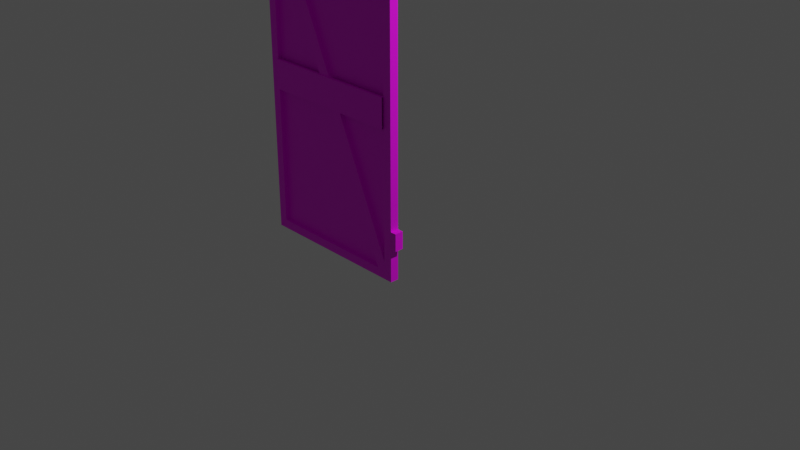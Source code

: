 # Source: multidecor_high_dark_rusty_gate_activated.blend  (saved by Blender 2.82.7; exported with 4.5.12 LTS)
import bpy
from mathutils import Matrix  # noqa: F401  (used for matrix-valued properties, if any)

bpy.ops.wm.read_factory_settings(use_empty=True)
scene = bpy.context.scene
scene.name = 'Scene'

# ---- collections
col_collection = bpy.data.collections.new('Collection'); scene.collection.children.link(col_collection)

# ---- images (referenced by path relative to the original .blend; pixels are not part of the script)
import os
ASSET_DIR = os.environ.get("B2B_ASSET_DIR", "")  # directory of the original .blend (textures are referenced by path, not embedded)
HERE = os.path.dirname(os.path.abspath(__file__))  # packed textures are extracted next to this script under _unpacked/

def load_image(name, relpath, width, height, colorspace="sRGB"):
    """Load a texture the original file referenced (path relative to the .blend, or extracted next to this script)."""
    p = next((c for c in (os.path.join(HERE, relpath), os.path.join(ASSET_DIR, relpath)) if relpath and os.path.exists(c)), "")
    if p:
        img = bpy.data.images.load(p, check_existing=True)
        img.name = name
    else:  # same state as the original file: an image datablock whose file is absent (Cycles renders it pink)
        img = bpy.data.images.new(name, width, height)
        img.source = "FILE"
        img.filepath = "//" + (relpath or name)
    img.colorspace_settings.name = colorspace
    return img
img_multidecor_dark_metal_rusty_fence_png = load_image('multidecor_dark_metal_rusty_fence.png', 'multidecor_dark_metal_rusty_fence.png', 1024, 1024, 'sRGB')
img_multidecor_fence_chainlink_png = load_image('multidecor_fence_chainlink.png', 'multidecor_fence_chainlink.png', 1024, 1024, 'sRGB')
img_multidecor_wood_png = load_image('multidecor_wood.png', 'multidecor_wood.png', 1024, 1024, 'sRGB')
img_multidecor_metal_material_png = load_image('multidecor_metal_material.png', 'multidecor_metal_material.png', 1024, 1024, 'sRGB')

# ---- materials (node trees are filled in below, after node groups)
mat_material_001 = bpy.data.materials.new('Material.001')
mat_material_001.use_transparent_shadow = False
mat_material_002 = bpy.data.materials.new('Material.002')
mat_material_002.use_transparent_shadow = False
mat_material_003 = bpy.data.materials.new('Material.003')
mat_material_003.use_transparent_shadow = False
mat_material = bpy.data.materials.new('Material')
mat_material.use_transparent_shadow = False

# ---- material node trees
mat_material_001.use_nodes = True; mat_material_001.node_tree.nodes.clear()
_N = mat_material_001.node_tree.nodes; _L = mat_material_001.node_tree.links
n0 = _N.new('ShaderNodeOutputMaterial'); n0.name = 'Material Output'; n0.location = (300, 300)
n1 = _N.new('ShaderNodeBsdfPrincipled'); n1.name = 'Principled BSDF'; n1.location = (10, 300)
n1.distribution = 'GGX'
n1.subsurface_method = 'BURLEY'
n1.inputs[3].default_value = 1.45
n1.inputs[27].default_value = (0.0, 0.0, 0.0, 1.0)
n1.inputs[28].default_value = 1.0
n2 = _N.new('ShaderNodeTexImage'); n2.name = 'Image Texture'; n2.location = (-280, 280)
n2.image = img_multidecor_dark_metal_rusty_fence_png
n2.interpolation = 'Closest'
_L.new(n1.outputs[0], n0.inputs[0])
_L.new(n2.outputs[0], n1.inputs[0])
n0.is_active_output = True
mat_material_002.use_nodes = True; mat_material_002.node_tree.nodes.clear()
_N = mat_material_002.node_tree.nodes; _L = mat_material_002.node_tree.links
n0 = _N.new('ShaderNodeOutputMaterial'); n0.name = 'Material Output'; n0.location = (300, 300)
n1 = _N.new('ShaderNodeBsdfPrincipled'); n1.name = 'Principled BSDF'; n1.location = (10, 300)
n1.distribution = 'GGX'
n1.subsurface_method = 'BURLEY'
n1.inputs[3].default_value = 1.45
n1.inputs[27].default_value = (0.0, 0.0, 0.0, 1.0)
n1.inputs[28].default_value = 1.0
n2 = _N.new('ShaderNodeTexImage'); n2.name = 'Image Texture'; n2.location = (-280, 280)
n2.image = img_multidecor_fence_chainlink_png
n2.interpolation = 'Closest'
_L.new(n1.outputs[0], n0.inputs[0])
_L.new(n2.outputs[0], n1.inputs[0])
n0.is_active_output = True
mat_material_003.use_nodes = True; mat_material_003.node_tree.nodes.clear()
_N = mat_material_003.node_tree.nodes; _L = mat_material_003.node_tree.links
n0 = _N.new('ShaderNodeOutputMaterial'); n0.name = 'Material Output'; n0.location = (300, 300)
n1 = _N.new('ShaderNodeBsdfPrincipled'); n1.name = 'Principled BSDF'; n1.location = (10, 300)
n1.distribution = 'GGX'
n1.subsurface_method = 'BURLEY'
n1.inputs[3].default_value = 1.45
n1.inputs[27].default_value = (0.0, 0.0, 0.0, 1.0)
n1.inputs[28].default_value = 1.0
n2 = _N.new('ShaderNodeTexImage'); n2.name = 'Image Texture'; n2.location = (-280, 280)
n2.image = img_multidecor_wood_png
n2.interpolation = 'Closest'
_L.new(n1.outputs[0], n0.inputs[0])
_L.new(n2.outputs[0], n1.inputs[0])
n0.is_active_output = True
mat_material.use_nodes = True; mat_material.node_tree.nodes.clear()
_N = mat_material.node_tree.nodes; _L = mat_material.node_tree.links
n0 = _N.new('ShaderNodeBsdfPrincipled'); n0.name = 'Principled BSDF'; n0.location = (10, 300)
n0.distribution = 'GGX'
n0.subsurface_method = 'RANDOM_WALK_SKIN'
n0.inputs[3].default_value = 1.45
n0.inputs[27].default_value = (0.0, 0.0, 0.0, 1.0)
n0.inputs[28].default_value = 1.0
n1 = _N.new('ShaderNodeOutputMaterial'); n1.name = 'Material Output'; n1.location = (300, 300)
n2 = _N.new('ShaderNodeTexImage'); n2.name = 'Image Texture'; n2.location = (-280, 280)
n2.image = img_multidecor_metal_material_png
n2.interpolation = 'Closest'
_L.new(n0.outputs[0], n1.inputs[0])
_L.new(n2.outputs[0], n0.inputs[0])
n1.is_active_output = True

# ---- world
world_world = bpy.data.worlds.new('World'); scene.world = world_world
world_world.use_nodes = True; world_world.node_tree.nodes.clear()
_N = world_world.node_tree.nodes; _L = world_world.node_tree.links
n0 = _N.new('ShaderNodeOutputWorld'); n0.name = 'World Output'; n0.location = (300, 300)
n1 = _N.new('ShaderNodeBackground'); n1.name = 'Background'; n1.location = (10, 300)
n1.inputs[0].default_value = (0.05088, 0.05088, 0.05088, 1.0)
_L.new(n1.outputs[0], n0.inputs[0])
n0.is_active_output = True
world_world.color = (0.05088, 0.05088, 0.05088)
world_world.use_sun_shadow = False
world_world.sun_shadow_jitter_overblur = 0.0

# ---- cameras
cam_camera = bpy.data.cameras.new('Camera')
cam_camera.clip_end = 100.0
cam_camera.ortho_scale = 7.314

# ---- lights
light_light = bpy.data.lights.new('Light', 'POINT')
light_light.transmission_factor = 0.0
light_light.energy = 1000.0
light_light.shadow_soft_size = 0.1
light_light.shadow_maximum_resolution = 0.006
light_light.use_absolute_resolution = True

# ---- meshes
me_cylinder = bpy.data.meshes.new('Cylinder')
me_cylinder.from_pydata([(0.1707, 0.05, 1.725), (1.829, 0.05, 1.725), (0.1707, 3.353e-08, 1.725), (0.1707, -0.05, 1.725), (1.829, -0.05, 1.725), (1.829, 0.05, -1.925), (0.1707, 0.05, -1.925), (1.829, -0.05, -1.925), (0.1707, -0.05, -1.925), (0.1707, -0.05, -1.825), (1.829, -0.05, -1.825), (1.829, 3.725e-08, -1.825), (0.1707, 0.05, -1.825), (1.829, 0.05, -1.825), (1.829, 0.07071, 0.09167), (1.829, 0.07071, -0.2417), (0.1707, 0.07071, 0.09167), (0.1707, 0.07071, -0.2417), (1.815, 0.03536, -0.2417), (1.815, 0.03536, 0.09167), (0.1854, 0.03536, -0.2417), (0.1854, 0.03536, 0.09167), (0.1707, 0.05, 1.825), (1.829, 0.05, 1.825), (0.1707, -0.05, 1.825), (1.829, -0.05, 1.825), (1.929, 0.05, 1.725), (1.929, -0.05, 1.725), (1.929, 0.05, -1.925), (1.929, -0.05, -1.925), (1.929, -0.05, -1.825), (1.929, 0.05, -1.825), (1.929, 0.05, 1.825), (1.929, -0.05, 1.825), (0.07071, 0.05, 1.725), (0.07071, -0.05, 1.725), (0.07071, 0.05, -1.925), (0.07071, -0.05, -1.925), (0.07071, -0.05, -1.825), (0.07071, 0.05, -1.825), (0.07071, 0.05, 1.825), (0.07071, -0.05, 1.825), (0.1707, 3.353e-08, -1.725), (0.1707, -0.05, -1.725), (0.1707, 0.05, -1.725), (0.07071, -0.05, -1.725), (0.07071, 0.05, -1.725), (1.829, 3.353e-08, 1.625), (1.829, -0.05, 1.625), (1.829, 0.05, 1.625), (1.929, -0.05, 1.625), (1.929, 0.05, 1.625), (0.2707, -0.05, -1.825), (0.2707, 3.725e-08, -1.825), (0.2707, 0.05, -1.825), (0.2707, 0.05, -1.925), (0.2707, -0.05, -1.925), (1.729, 0.05, 1.725), (1.729, 3.353e-08, 1.725), (1.729, -0.05, 1.725), (1.729, 0.05, 1.825), (1.729, -0.05, 1.825), (0.07071, 0.05, 1.338), (1.192e-07, 0.05, 1.338), (0.07071, 0.05, 1.538), (0.0, 0.05, 1.538), (0.07071, -0.05, 1.338), (0.0, -0.05, 1.338), (0.07071, -0.05, 1.538), (0.0, -0.05, 1.538), (0.07071, 0.05, -1.338), (1.192e-07, 0.05, -1.338), (0.07071, 0.05, -1.538), (0.0, 0.05, -1.538), (0.07071, -0.05, -1.338), (0.0, -0.05, -1.338), (0.07071, -0.05, -1.538), (0.0, -0.05, -1.538), (1.914, -0.05, 0.1705), (1.844, -0.05, 0.1705), (1.914, -0.05, 0.2305), (1.914, -0.1828, 0.2305), (1.844, -0.05, 0.2305), (1.844, -0.1828, 0.2305), (1.914, -0.1828, 0.1705), (1.914, -0.1828, -0.07406), (1.914, -0.1328, 0.1705), (1.914, -0.1328, -0.07406), (1.844, -0.1828, -0.07406), (1.844, -0.1328, 0.1705), (1.844, -0.1328, -0.07406), (1.914, -0.05, -0.3186), (1.914, -0.1828, 0.1705), (1.844, -0.05, -0.3186), (1.844, -0.1828, 0.1705), (1.914, -0.05, -0.3786), (1.914, -0.1828, -0.3786), (1.844, -0.05, -0.3786), (1.844, -0.1828, -0.3786), (1.914, -0.1328, -0.3186), (1.844, -0.1328, -0.3186), (1.844, -0.1828, 0.1705), (1.914, -0.1828, -0.3186), (1.844, -0.1828, -0.3186), (1.844, -0.1828, -0.3186), (1.914, -0.1828, -0.3186)], [], [(47, 53, 11), (58, 42, 2), (45, 35, 34, 46), (52, 9, 8, 56), (10, 52, 56, 7), (52, 10, 11, 53), (53, 11, 13, 54), (15, 17, 16, 14), (21, 20, 18, 19), (18, 20, 17, 15), (19, 14, 16, 21), (59, 4, 25, 61), (3, 59, 61, 24), (60, 61, 25, 23), (54, 13, 5, 55), (48, 47, 11, 10), (7, 5, 28, 29), (25, 4, 27, 33), (47, 49, 13, 11), (5, 13, 31, 28), (23, 25, 33, 32), (1, 23, 32, 26), (49, 1, 26, 51), (10, 7, 29, 30), (27, 26, 32, 33), (50, 51, 26, 27), (28, 31, 30, 29), (54, 12, 44), (57, 44, 42, 58), (22, 0, 34, 40), (2, 42, 44, 0), (8, 9, 38, 37), (6, 8, 37, 36), (3, 24, 41, 35), (12, 6, 36, 39), (44, 12, 39, 46), (24, 22, 40, 41), (41, 40, 34, 35), (0, 44, 46, 34), (36, 37, 38, 39), (38, 45, 46, 39), (43, 3, 35, 45), (9, 43, 45, 38), (3, 43, 42, 2), (24, 61, 60, 22), (13, 49, 51, 31), (48, 10, 30, 50), (4, 48, 50, 27), (52, 53, 47, 48), (47, 53, 54, 49), (12, 54, 55, 6), (58, 42, 43, 59), (43, 48, 59), (56, 55, 5, 7), (8, 6, 55, 56), (57, 0, 22, 60), (1, 57, 60, 23), (2, 58, 59, 3), (0, 57, 58, 2), (31, 51, 50, 30), (62, 63, 65, 64), (64, 65, 69, 68), (68, 69, 67, 66), (66, 67, 63, 62), (69, 65, 63, 67), (70, 71, 73, 72), (72, 73, 77, 76), (76, 77, 75, 74), (74, 75, 71, 70), (77, 73, 71, 75), (78, 84, 101, 79), (79, 101, 83, 82), (82, 83, 81, 80), (80, 81, 84, 78), (97, 98, 96, 95), (83, 101, 84, 81), (92, 85, 87, 86), (86, 87, 90, 89), (89, 90, 88, 94), (94, 88, 85, 92), (93, 104, 98, 97), (91, 105, 104, 93), (95, 96, 105, 91), (98, 104, 105, 96), (102, 85, 87, 99), (99, 87, 90, 100), (100, 90, 88, 103), (103, 88, 85, 102), (44, 57, 49), (57, 1, 49), (49, 54, 44), (43, 9, 52), (52, 48, 43), (48, 4, 59)])
me_cylinder.polygons.foreach_set('material_index', [1, 1, 0, 0, 0, 0, 0, 2, 2, 2, 2, 0, 0, 0, 0, 0, 0, 0, 0, 0, 0, 0, 0, 0, 0, 0, 0, 0, 0, 0, 0, 0, 0, 0, 0, 0, 0, 0, 0, 0, 0, 0, 0, 0, 0, 0, 0, 0, 0, 0, 0, 0, 0, 0, 0, 0, 0, 0, 0, 0, 0, 0, 0, 0, 0, 0, 0, 0, 0, 0, 3, 3, 3, 3, 3, 3, 3, 3, 3, 3, 3, 3, 3, 3, 3, 3, 3, 3, 0, 0, 0, 0, 0, 0])
_uv = me_cylinder.uv_layers.new(name='UVMap')
_uv.uv.foreach_set('vector', [1.15, 0.7374, -0.0711, 0.2764, 0.3088, -0.1034, 1.123, 1.471, 0.6623, 0.2501, 1.503, 1.091, 0.3285, 0.369, 0.3285, -0.5084, 0.3539, -0.5084, 0.3539, 0.369, 0.02564, 0.5115, 0.0002093, 0.5115, 0.0002094, 0.486, 0.02564, 0.486, 0.422, 0.5115, 0.02564, 0.5115, 0.02564, 0.486, 0.422, 0.486, 0.02564, 0.5115, 0.422, 0.5115, 0.422, 0.5242, 0.02564, 0.5242, 0.02564, 0.4224, 0.422, 0.4224, 0.422, 0.4352, 0.02564, 0.4352, 0.3573, 0.422, 0.3573, 0.0002095, 0.4421, 0.0002095, 0.4421, 0.422, -0.2451, 0.003934, -0.1603, 0.003934, -0.1603, 0.4183, -0.2451, 0.4183, 0.09398, 0.4183, 0.09398, 0.003934, 0.103, 0.0002095, 0.103, 0.422, 0.009201, 0.4183, 0.0002093, 0.422, 0.0002094, 0.0002093, 0.009202, 0.003934, 0.002811, 0.8188, 0.002811, 0.8443, -0.02262, 0.8443, -0.02262, 0.8188, 0.002812, 0.4224, 0.002812, 0.8188, -0.02262, 0.8188, -0.02262, 0.4224, 0.4606, 0.8188, 0.486, 0.8188, 0.486, 0.8443, 0.4606, 0.8443, 0.02564, 0.4352, 0.422, 0.4352, 0.422, 0.4606, 0.02564, 0.4606, 0.2772, -0.483, 0.2899, -0.483, 0.2899, 0.3944, 0.2772, 0.3944, 0.3925, 0.1892, 0.3925, 0.1638, 0.4179, 0.1638, 0.4179, 0.1892, 0.9265, 0.3681, 0.9011, 0.3681, 0.9011, 0.3427, 0.9265, 0.3427, 0.1882, -0.483, 0.2009, -0.483, 0.2009, 0.3944, 0.1882, 0.3944, 0.4179, 0.1384, 0.4433, 0.1384, 0.4433, 0.1638, 0.4179, 0.1638, 0.4433, 0.3172, 0.4433, 0.3427, 0.4179, 0.3427, 0.4179, 0.3172, 0.9011, 0.2918, 0.9265, 0.2918, 0.9265, 0.3172, 0.9011, 0.3172, 0.2009, -0.483, 0.2009, -0.5084, 0.2263, -0.5084, 0.2263, -0.483, 0.4433, 0.2147, 0.4179, 0.2147, 0.4179, 0.1892, 0.4433, 0.1892, 0.9011, 0.3427, 0.9011, 0.3172, 0.9265, 0.3172, 0.9265, 0.3427, 0.2517, -0.483, 0.2263, -0.483, 0.2263, -0.5084, 0.2517, -0.5084, 0.4179, 0.1638, 0.4433, 0.1638, 0.4433, 0.1892, 0.4179, 0.1892, 0.5991, 0.4411, 0.6164, 0.4224, 0.6351, 0.4398, 0.6351, 1.328, 0.6351, 0.4398, 0.6478, 0.4398, 0.6478, 1.328, 0.9265, 0.138, 0.9011, 0.138, 0.9011, 0.1125, 0.9265, 0.1125, 0.392, -0.5084, 0.392, 0.369, 0.3793, 0.369, 0.3793, -0.5084, 0.4179, 0.2151, 0.4433, 0.2151, 0.4433, 0.2405, 0.4179, 0.2405, 0.3925, 0.266, 0.3925, 0.2405, 0.4179, 0.2405, 0.4179, 0.266, 0.9011, 0.06167, 0.9265, 0.06167, 0.9265, 0.0871, 0.9011, 0.0871, 0.4433, 0.2914, 0.4179, 0.2914, 0.4179, 0.266, 0.4433, 0.266, 0.3793, 0.369, 0.3793, 0.3944, 0.3539, 0.3944, 0.3539, 0.369, 0.4433, 0.0871, 0.4433, 0.1125, 0.4179, 0.1125, 0.4179, 0.0871, 0.9265, 0.0871, 0.9265, 0.1125, 0.9011, 0.1125, 0.9011, 0.0871, 0.3793, -0.5084, 0.3793, 0.369, 0.3539, 0.369, 0.3539, -0.5084, 0.4179, 0.266, 0.4179, 0.2405, 0.4433, 0.2405, 0.4433, 0.266, 0.3285, 0.3944, 0.3285, 0.369, 0.3539, 0.369, 0.3539, 0.3944, 0.303, 0.369, 0.303, -0.5084, 0.3285, -0.5084, 0.3285, 0.369, 0.303, 0.3944, 0.303, 0.369, 0.3285, 0.369, 0.3285, 0.3944, 0.303, -0.5084, 0.303, 0.369, 0.2903, 0.369, 0.2903, -0.5084, 0.486, 0.4224, 0.486, 0.8188, 0.4606, 0.8188, 0.4606, 0.4224, 0.2009, 0.3944, 0.2009, -0.483, 0.2263, -0.483, 0.2263, 0.3944, 0.2772, -0.483, 0.2772, 0.3944, 0.2517, 0.3944, 0.2517, -0.483, 0.2772, -0.5084, 0.2772, -0.483, 0.2517, -0.483, 0.2517, -0.5084, 0.5733, 0.4411, 0.586, 0.4411, 0.586, 1.329, 0.5733, 1.329, 0.5864, 1.329, 0.5864, 0.4411, 0.5991, 0.4411, 0.5991, 1.329, 0.0002094, 0.4352, 0.02564, 0.4352, 0.02564, 0.4606, 0.0002094, 0.4606, 0.5246, 1.328, 0.5246, 0.4398, 0.5373, 0.4398, 0.5373, 1.328, 0.5373, 0.4398, 0.2008, 1.329, 0.1649, 1.328, 0.02564, 0.486, 0.02564, 0.4606, 0.422, 0.4606, 0.422, 0.486, 0.0002094, 0.486, 0.0002094, 0.4606, 0.02564, 0.4606, 0.02564, 0.486, 0.9438, 0.8188, 0.9438, 0.4224, 0.9692, 0.4224, 0.9692, 0.8188, 0.9438, 0.8443, 0.9438, 0.8188, 0.9692, 0.8188, 0.9692, 0.8443, 0.5242, 0.4224, 0.5242, 0.8188, 0.5115, 0.8188, 0.5115, 0.4224, 0.4352, 0.4224, 0.4352, 0.8188, 0.4224, 0.8188, 0.4224, 0.4224, 0.2263, 0.3944, 0.2263, -0.483, 0.2517, -0.483, 0.2517, 0.3944, 0.25, -0.06296, 0.232, -0.06296, 0.232, -0.1138, 0.25, -0.1138, 0.392, 0.4203, 0.3741, 0.4203, 0.3741, 0.3948, 0.392, 0.3948, 0.2688, -0.1138, 0.2868, -0.1138, 0.2868, -0.06295, 0.2688, -0.06295, 0.1882, 0.3948, 0.2061, 0.3948, 0.2061, 0.4203, 0.1882, 0.4203, 0.7402, 0.3948, 0.7402, 0.4203, 0.6894, 0.4203, 0.6894, 0.3948, 0.3044, 0.4128, 0.3044, 0.3948, 0.3552, 0.3948, 0.3552, 0.4128, 0.2684, 0.4203, 0.2504, 0.4203, 0.2504, 0.3948, 0.2684, 0.3948, 0.3557, 0.3948, 0.3736, 0.3948, 0.3736, 0.4457, 0.3557, 0.4457, 0.3925, 0.4119, 0.3925, 0.394, 0.4179, 0.394, 0.4179, 0.4119, 0.3925, 0.3685, 0.4179, 0.3685, 0.4179, 0.4194, 0.3925, 0.4194, 0.3856, 0.6201, 0.1201, 0.6201, 0.1201, 0.4802, 0.3856, 0.4802, 0.3856, 0.8, 0.1201, 0.8, 0.1201, 0.68, 0.3856, 0.68, 0.3856, 0.8799, 0.1201, 0.8799, 0.1201, 0.74, 0.3856, 0.74, 0.3856, 0.9399, 0.1201, 0.9399, 0.1201, 0.82, 0.3856, 0.82, 0.9638, 0.3999, 0.6982, 0.3999, 0.6982, 0.26, 0.9638, 0.26, 0.32, 0.8799, 0.2, 0.8799, 0.2, 0.74, 0.32, 0.74, -0.1997, 0.3399, 0.2891, 0.3399, 0.2891, 0.24, -0.1997, 0.24, -0.1997, 0.24, 0.2891, 0.24, 0.2891, 0.1001, -0.1997, 0.1001, -0.1997, 0.1001, 0.2891, 0.1001, 0.2891, 0.0001422, -0.1997, 0.0001422, -0.1997, 0.4799, 0.2891, 0.4799, 0.2891, 0.3399, -0.1997, 0.3399, 0.9638, 0.32, 0.6982, 0.32, 0.6982, 0.2, 0.9638, 0.2, 0.9638, 0.1401, 0.6982, 0.1401, 0.6982, 0.0001422, 0.9638, 0.0001422, 0.9638, 0.4599, 0.6982, 0.4599, 0.6982, 0.3399, 0.9638, 0.3399, 0.8981, 0.3999, 0.7782, 0.3999, 0.7782, 0.26, 0.8981, 0.26, 0.7779, 0.3399, 0.2891, 0.3399, 0.2891, 0.24, 0.7779, 0.24, 0.7779, 0.24, 0.2891, 0.24, 0.2891, 0.1001, 0.7779, 0.1001, 0.7779, 0.1001, 0.2891, 0.1001, 0.2891, 0.0001422, 0.7779, 0.0001426, 0.7779, 0.4799, 0.2891, 0.4799, 0.2891, 0.3399, 0.7779, 0.3399, 0.6351, 0.4398, 1.007, 1.328, 0.9715, 1.329, 1.007, 1.328, 0.9901, 1.346, 0.9715, 1.329, 0.9715, 1.329, 0.5991, 0.4411, 0.6351, 0.4398, 0.5373, 0.4398, 0.5559, 0.4224, 0.5733, 0.4411, 0.5733, 0.4411, 0.2008, 1.329, 0.5373, 0.4398, 0.2008, 1.329, 0.1822, 1.346, 0.1649, 1.328])
me_cylinder.materials.append(mat_material_001)
me_cylinder.materials.append(mat_material_002)
me_cylinder.materials.append(mat_material_003)
me_cylinder.materials.append(mat_material)
me_cylinder.use_remesh_fix_poles = True
me_cylinder.use_remesh_preserve_attributes = False
me_cylinder.use_mirror_vertex_groups = False
me_cylinder.update()

# ---- objects
ob_light = bpy.data.objects.new('Light', light_light)
ob_camera = bpy.data.objects.new('Camera', cam_camera)
ob_cylinder = bpy.data.objects.new('Cylinder', me_cylinder)

# ---- transforms, parenting, visibility, modifiers, constraints
ob_light.location = (4.076, 1.005, 5.904)
ob_light.rotation_euler = (0.6503, 0.05522, 1.866)
ob_light.lock_rotations_4d = False
ob_light.empty_display_type = 'ARROWS'
ob_light.color = (0.0, 0.0, 0.0, 0.0)
ob_light.lineart.crease_threshold = 0.0
ob_camera.location = (7.359, -6.926, 4.958)
ob_camera.rotation_euler = (1.109, 0.0, 0.8149)
ob_camera.lock_rotations_4d = False
ob_camera.empty_display_type = 'ARROWS'
ob_camera.color = (0.0, 0.0, 0.0, 0.0)
ob_camera.display_type = 'WIRE'
ob_camera.lineart.crease_threshold = 0.0
ob_cylinder.location = (0.0, 0.0, 1.175)
ob_cylinder.rotation_euler = (0.0, -0.0, 3.142)
ob_cylinder.lineart.crease_threshold = 0.0

# ---- collection membership
col_collection.objects.link(ob_light)
col_collection.objects.link(ob_camera)
col_collection.objects.link(ob_cylinder)

# ---- scene / render settings (as saved in the file)
scene.camera = ob_camera
scene.frame_start = 1; scene.frame_end = 250; scene.frame_set(1)
scene.render.engine = 'BLENDER_EEVEE_NEXT'
scene.cycles.samples = 128
scene.cycles.sampling_pattern = 'TABULATED_SOBOL'
scene.cycles.use_adaptive_sampling = False
scene.cycles.use_light_tree = False
scene.view_settings.view_transform = 'Filmic'
bpy.context.view_layer.update()
